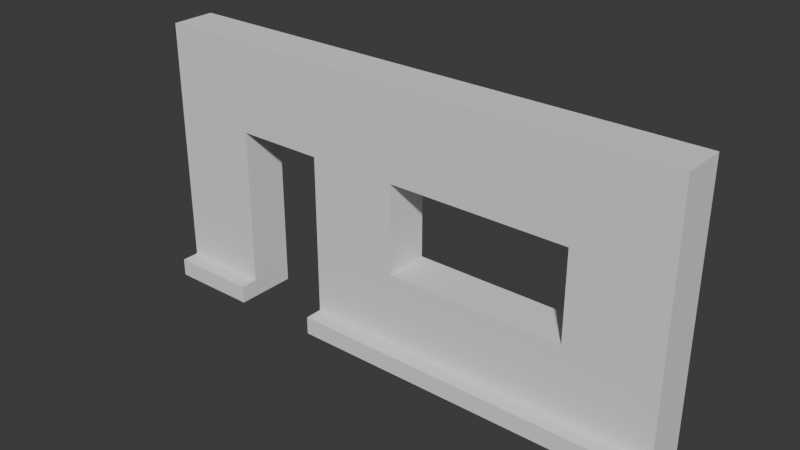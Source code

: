 # Source: FrontSide.blend  (saved by Blender 4.4.32; exported with 4.5.12 LTS)
import bpy
from mathutils import Matrix  # noqa: F401  (used for matrix-valued properties, if any)

bpy.ops.wm.read_factory_settings(use_empty=True)
scene = bpy.context.scene
scene.name = 'Scene'

# ---- collections
col_collection = bpy.data.collections.new('Collection'); scene.collection.children.link(col_collection)

# ---- world
world_world = bpy.data.worlds.new('World'); scene.world = world_world
world_world.use_nodes = True; world_world.node_tree.nodes.clear()
_N = world_world.node_tree.nodes; _L = world_world.node_tree.links
n0 = _N.new('ShaderNodeOutputWorld'); n0.name = 'World Output'; n0.location = (200, 100)
n1 = _N.new('ShaderNodeBackground'); n1.name = 'Background'; n1.location = (-200, 100)
n1.inputs[0].default_value = (0.05088, 0.05088, 0.05088, 1.0)
_L.new(n1.outputs[0], n0.inputs[0])
n0.is_active_output = True
world_world.color = (0.05088, 0.05088, 0.05088)
world_world.sun_shadow_jitter_overblur = 0.0

# ---- meshes
me_plane = bpy.data.meshes.new('Plane')
me_plane.from_pydata([(-3.0, -0.25, 0.0), (3.0, -0.25, 0.0), (-3.0, -0.25, 3.0), (3.0, -0.25, 3.0), (-3.0, -0.25, 2.0), (-3.0, -0.25, 1.0), (3.0, -0.25, 1.0), (3.0, -0.25, 2.0), (-2.0, -0.25, 0.0), (-1.0, -0.25, 0.0), (0.0, -0.25, 0.0), (1.0, -0.25, 0.0), (2.0, -0.25, 0.0), (2.0, -0.25, 3.0), (1.0, -0.25, 3.0), (0.0, -0.25, 3.0), (-1.0, -0.25, 3.0), (-2.0, -0.25, 3.0), (2.0, -0.25, 1.0), (1.0, -0.25, 1.0), (0.0, -0.25, 1.0), (-1.0, -0.25, 1.0), (-2.0, -0.25, 1.0), (2.0, -0.25, 2.0), (1.0, -0.25, 2.0), (0.0, -0.25, 2.0), (-1.0, -0.25, 2.0), (-2.0, -0.25, 2.0), (-3.0, 0.25, 0.0), (3.0, 0.25, 0.0), (-3.0, 0.25, 3.0), (3.0, 0.25, 3.0), (-3.0, 0.25, 2.0), (-3.0, 0.25, 1.0), (3.0, 0.25, 1.0), (3.0, 0.25, 2.0), (-2.0, 0.25, 0.0), (-1.0, 0.25, 0.0), (0.0, 0.25, 0.0), (1.0, 0.25, 0.0), (2.0, 0.25, 0.0), (2.0, 0.25, 3.0), (1.0, 0.25, 3.0), (0.0, 0.25, 3.0), (-1.0, 0.25, 3.0), (-2.0, 0.25, 3.0), (2.0, 0.25, 1.0), (1.0, 0.25, 1.0), (0.0, 0.25, 1.0), (-1.0, 0.25, 1.0), (-2.0, 0.25, 1.0), (2.0, 0.25, 2.0), (1.0, 0.25, 2.0), (0.0, 0.25, 2.0), (-1.0, 0.25, 2.0), (-2.0, 0.25, 2.0)], [], [(23, 7, 3, 13), (12, 1, 6, 18), (18, 6, 7, 23), (5, 22, 27, 4), (21, 20, 25, 26), (0, 8, 22, 5), (9, 10, 20, 21), (10, 11, 19, 20), (11, 12, 18, 19), (4, 27, 17, 2), (27, 26, 16, 17), (26, 25, 15, 16), (25, 24, 14, 15), (24, 23, 13, 14), (51, 41, 31, 35), (40, 46, 34, 29), (46, 51, 35, 34), (33, 32, 55, 50), (49, 54, 53, 48), (28, 33, 50, 36), (37, 49, 48, 38), (38, 48, 47, 39), (39, 47, 46, 40), (32, 30, 45, 55), (55, 45, 44, 54), (54, 44, 43, 53), (53, 43, 42, 52), (52, 42, 41, 51), (0, 5, 33, 28), (1, 12, 40, 29), (3, 7, 35, 31), (2, 17, 45, 30), (4, 2, 30, 32), (5, 4, 32, 33), (6, 1, 29, 34), (7, 6, 34, 35), (8, 0, 28, 36), (10, 9, 37, 38), (11, 10, 38, 39), (12, 11, 39, 40), (13, 3, 31, 41), (14, 13, 41, 42), (15, 14, 42, 43), (16, 15, 43, 44), (17, 16, 44, 45), (19, 18, 46, 47), (20, 19, 47, 48), (23, 24, 52, 51), (24, 25, 53, 52), (26, 27, 55, 54), (27, 22, 50, 55), (21, 26, 54, 49), (25, 20, 48, 53), (18, 23, 51, 46), (22, 8, 36, 50), (9, 21, 49, 37)])
_uv = me_plane.uv_layers.new(name='UVMap')
_uv.uv.foreach_set('vector', [0.8333, 0.6667, 1.0, 0.6667, 1.0, 1.0, 0.8333, 1.0, 0.8333, 0.0, 1.0, 0.0, 1.0, 0.3333, 0.8333, 0.3333, 0.8333, 0.3333, 1.0, 0.3333, 1.0, 0.6667, 0.8333, 0.6667, 0.0, 0.3333, 0.1667, 0.3333, 0.1667, 0.6667, 0.0, 0.6667, 0.3333, 0.3333, 0.5, 0.3333, 0.5, 0.6667, 0.3333, 0.6667, 0.0, 0.0, 0.1667, 0.0, 0.1667, 0.3333, 0.0, 0.3333, 0.3333, 0.0, 0.5, 0.0, 0.5, 0.3333, 0.3333, 0.3333, 0.5, 0.0, 0.6667, 0.0, 0.6667, 0.3333, 0.5, 0.3333, 0.6667, 0.0, 0.8333, 0.0, 0.8333, 0.3333, 0.6667, 0.3333, 0.0, 0.6667, 0.1667, 0.6667, 0.1667, 1.0, 0.0, 1.0, 0.1667, 0.6667, 0.3333, 0.6667, 0.3333, 1.0, 0.1667, 1.0, 0.3333, 0.6667, 0.5, 0.6667, 0.5, 1.0, 0.3333, 1.0, 0.5, 0.6667, 0.6667, 0.6667, 0.6667, 1.0, 0.5, 1.0, 0.6667, 0.6667, 0.8333, 0.6667, 0.8333, 1.0, 0.6667, 1.0, 0.8333, 0.6667, 0.8333, 1.0, 1.0, 1.0, 1.0, 0.6667, 0.8333, 0.0, 0.8333, 0.3333, 1.0, 0.3333, 1.0, 0.0, 0.8333, 0.3333, 0.8333, 0.6667, 1.0, 0.6667, 1.0, 0.3333, 0.0, 0.3333, 0.0, 0.6667, 0.1667, 0.6667, 0.1667, 0.3333, 0.3333, 0.3333, 0.3333, 0.6667, 0.5, 0.6667, 0.5, 0.3333, 0.0, 0.0, 0.0, 0.3333, 0.1667, 0.3333, 0.1667, 0.0, 0.3333, 0.0, 0.3333, 0.3333, 0.5, 0.3333, 0.5, 0.0, 0.5, 0.0, 0.5, 0.3333, 0.6667, 0.3333, 0.6667, 0.0, 0.6667, 0.0, 0.6667, 0.3333, 0.8333, 0.3333, 0.8333, 0.0, 0.0, 0.6667, 0.0, 1.0, 0.1667, 1.0, 0.1667, 0.6667, 0.1667, 0.6667, 0.1667, 1.0, 0.3333, 1.0, 0.3333, 0.6667, 0.3333, 0.6667, 0.3333, 1.0, 0.5, 1.0, 0.5, 0.6667, 0.5, 0.6667, 0.5, 1.0, 0.6667, 1.0, 0.6667, 0.6667, 0.6667, 0.6667, 0.6667, 1.0, 0.8333, 1.0, 0.8333, 0.6667, 0.0, 0.0, 0.0, 0.3333, 0.0, 0.3333, 0.0, 0.0, 1.0, 0.0, 0.8333, 0.0, 0.8333, 0.0, 1.0, 0.0, 1.0, 1.0, 1.0, 0.6667, 1.0, 0.6667, 1.0, 1.0, 0.0, 1.0, 0.1667, 1.0, 0.1667, 1.0, 0.0, 1.0, 0.0, 0.6667, 0.0, 1.0, 0.0, 1.0, 0.0, 0.6667, 0.0, 0.3333, 0.0, 0.6667, 0.0, 0.6667, 0.0, 0.3333, 1.0, 0.3333, 1.0, 0.0, 1.0, 0.0, 1.0, 0.3333, 1.0, 0.6667, 1.0, 0.3333, 1.0, 0.3333, 1.0, 0.6667, 0.1667, 0.0, 0.0, 0.0, 0.0, 0.0, 0.1667, 0.0, 0.5, 0.0, 0.3333, 0.0, 0.3333, 0.0, 0.5, 0.0, 0.6667, 0.0, 0.5, 0.0, 0.5, 0.0, 0.6667, 0.0, 0.8333, 0.0, 0.6667, 0.0, 0.6667, 0.0, 0.8333, 0.0, 0.8333, 1.0, 1.0, 1.0, 1.0, 1.0, 0.8333, 1.0, 0.6667, 1.0, 0.8333, 1.0, 0.8333, 1.0, 0.6667, 1.0, 0.5, 1.0, 0.6667, 1.0, 0.6667, 1.0, 0.5, 1.0, 0.3333, 1.0, 0.5, 1.0, 0.5, 1.0, 0.3333, 1.0, 0.1667, 1.0, 0.3333, 1.0, 0.3333, 1.0, 0.1667, 1.0, 0.6667, 0.3333, 0.8333, 0.3333, 0.8333, 0.3333, 0.6667, 0.3333, 0.5, 0.3333, 0.6667, 0.3333, 0.6667, 0.3333, 0.5, 0.3333, 0.8333, 0.6667, 0.6667, 0.6667, 0.6667, 0.6667, 0.8333, 0.6667, 0.6667, 0.6667, 0.5, 0.6667, 0.5, 0.6667, 0.6667, 0.6667, 0.3333, 0.6667, 0.1667, 0.6667, 0.1667, 0.6667, 0.3333, 0.6667, 0.1667, 0.6667, 0.1667, 0.3333, 0.1667, 0.3333, 0.1667, 0.6667, 0.3333, 0.3333, 0.3333, 0.6667, 0.3333, 0.6667, 0.3333, 0.3333, 0.5, 0.6667, 0.5, 0.3333, 0.5, 0.3333, 0.5, 0.6667, 0.8333, 0.3333, 0.8333, 0.6667, 0.8333, 0.6667, 0.8333, 0.3333, 0.1667, 0.3333, 0.1667, 0.0, 0.1667, 0.0, 0.1667, 0.3333, 0.3333, 0.0, 0.3333, 0.3333, 0.3333, 0.3333, 0.3333, 0.0])
me_plane.update()
me_plane_001 = bpy.data.meshes.new('Plane.001')
me_plane_001.from_pydata([(-1.5, -1.0, 0.45), (1.5, -1.0, 0.45), (-1.5, -0.8, 0.45), (1.5, -0.8, 0.45), (-1.0, -1.0, 0.45), (-0.5, -1.0, 0.45), (0.0, -1.0, 0.45), (0.5, -1.0, 0.45), (1.0, -1.0, 0.45), (1.0, -0.8, 0.45), (0.5, -0.8, 0.45), (0.0, -0.8, 0.45), (-0.5, -0.8, 0.45), (-1.0, -0.8, 0.45), (-1.5, -0.8, 0.25), (-1.5, -1.0, 0.25), (1.0, -1.0, 0.25), (1.5, -1.0, 0.25), (1.5, -0.8, 0.25), (-1.0, -0.8, 0.25), (-1.0, -1.0, 0.25), (-0.5, -1.0, 0.25), (0.0, -1.0, 0.25), (0.5, -1.0, 0.25), (1.0, -0.8, 0.25), (0.5, -0.8, 0.25), (0.0, -0.8, 0.25), (-0.5, -0.8, 0.25)], [], [(8, 1, 3, 9), (0, 4, 13, 2), (5, 6, 11, 12), (6, 7, 10, 11), (7, 8, 9, 10), (16, 24, 18, 17), (15, 14, 19, 20), (21, 27, 26, 22), (22, 26, 25, 23), (23, 25, 24, 16), (0, 15, 20, 4), (4, 20, 19, 13), (5, 21, 22, 6), (12, 27, 21, 5), (6, 22, 23, 7), (7, 23, 16, 8), (2, 14, 15, 0), (3, 18, 24, 9), (8, 16, 17, 1), (9, 24, 25, 10), (1, 17, 18, 3), (10, 25, 26, 11), (13, 19, 14, 2), (11, 26, 27, 12)])
_uv = me_plane_001.uv_layers.new(name='UVMap')
_uv.uv.foreach_set('vector', [0.8333, 0.0, 1.0, 0.0, 1.0, 0.3333, 0.8333, 0.3333, 0.0, 0.0, 0.1667, 0.0, 0.1667, 0.3333, 0.0, 0.3333, 0.3333, 0.0, 0.5, 0.0, 0.5, 0.3333, 0.3333, 0.3333, 0.5, 0.0, 0.6667, 0.0, 0.6667, 0.3333, 0.5, 0.3333, 0.6667, 0.0, 0.8333, 0.0, 0.8333, 0.3333, 0.6667, 0.3333, 0.8333, 0.0, 0.8333, 0.3333, 1.0, 0.3333, 1.0, 0.0, 0.0, 0.0, 0.0, 0.3333, 0.1667, 0.3333, 0.1667, 0.0, 0.3333, 0.0, 0.3333, 0.3333, 0.5, 0.3333, 0.5, 0.0, 0.5, 0.0, 0.5, 0.3333, 0.6667, 0.3333, 0.6667, 0.0, 0.6667, 0.0, 0.6667, 0.3333, 0.8333, 0.3333, 0.8333, 0.0, 0.0, 0.0, 0.0, 0.0, 0.1667, 0.0, 0.1667, 0.0, 0.1667, 0.0, 0.1667, 0.0, 0.1667, 0.3333, 0.1667, 0.3333, 0.3333, 0.0, 0.3333, 0.0, 0.5, 0.0, 0.5, 0.0, 0.3333, 0.3333, 0.3333, 0.3333, 0.3333, 0.0, 0.3333, 0.0, 0.5, 0.0, 0.5, 0.0, 0.6667, 0.0, 0.6667, 0.0, 0.6667, 0.0, 0.6667, 0.0, 0.8333, 0.0, 0.8333, 0.0, 0.0, 0.3333, 0.0, 0.3333, 0.0, 0.0, 0.0, 0.0, 1.0, 0.3333, 1.0, 0.3333, 0.8333, 0.3333, 0.8333, 0.3333, 0.8333, 0.0, 0.8333, 0.0, 1.0, 0.0, 1.0, 0.0, 0.8333, 0.3333, 0.8333, 0.3333, 0.6667, 0.3333, 0.6667, 0.3333, 1.0, 0.0, 1.0, 0.0, 1.0, 0.3333, 1.0, 0.3333, 0.6667, 0.3333, 0.6667, 0.3333, 0.5, 0.3333, 0.5, 0.3333, 0.1667, 0.3333, 0.1667, 0.3333, 0.0, 0.3333, 0.0, 0.3333, 0.5, 0.3333, 0.5, 0.3333, 0.3333, 0.3333, 0.3333, 0.3333])
me_plane_001.update()

# ---- objects
ob_wall = bpy.data.objects.new('Wall', me_plane)
ob_ledge = bpy.data.objects.new('Ledge', me_plane_001)

# ---- transforms, parenting, visibility, modifiers, constraints
ob_wall.location = (0.0, 0.0, 0.0)
ob_ledge.location = (0.0, 0.0, 1.0)
ob_ledge.rotation_euler = (1.571, -0.0, 0.0)
ob_ledge.scale = (2.0, 1.0, 1.0)

# ---- collection membership
col_collection.objects.link(ob_wall)
col_collection.objects.link(ob_ledge)

# ---- scene / render settings (as saved in the file)
scene.frame_start = 1; scene.frame_end = 250; scene.frame_set(1)
scene.render.engine = 'BLENDER_EEVEE_NEXT'
bpy.context.view_layer.update()

# ---- added for rendering (the .blend has no active camera and no usable light): camera, sun
cam_auto = bpy.data.cameras.new('AutoCamera')
cam_auto.lens = 50.0
cam_auto.sensor_width = 36.0
cam_auto.clip_end = 1000.0
ob_auto_camera = bpy.data.objects.new('AutoCamera', cam_auto)
scene.collection.objects.link(ob_auto_camera)
ob_auto_camera.location = (6.24029, -7.58835, 6.49224)
ob_auto_camera.rotation_euler = (1.09748, -7.21219e-08, 0.694738)
scene.camera = ob_auto_camera
light_auto_sun = bpy.data.lights.new('AutoSun', 'SUN')
light_auto_sun.energy = 3.0
light_auto_sun.angle = 0.0523599
ob_auto_sun = bpy.data.objects.new('AutoSun', light_auto_sun)
scene.collection.objects.link(ob_auto_sun)
ob_auto_sun.rotation_euler = (0.872665, 0.174533, 0.523599)
bpy.context.view_layer.update()
